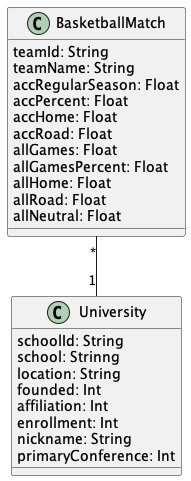

The diagram above was rendered by PlantUML. Its source (embedded in the PNG):
@startuml "UniversityBasketball"


class BasketballMatch{
  teamId: String
  teamName: String
  accRegularSeason: Float
  accPercent: Float
  accHome: Float
  accRoad: Float
  allGames: Float
  allGamesPercent: Float
  allHome: Float
  allRoad: Float
  allNeutral: Float
}

class University{
  schoolId: String
  school: Strinng
  location: String
  founded: Int
  affiliation: Int
  enrollment: Int
  nickname: String
  primaryConference: Int
}



BasketballMatch "*" -- "1" University


@enduml